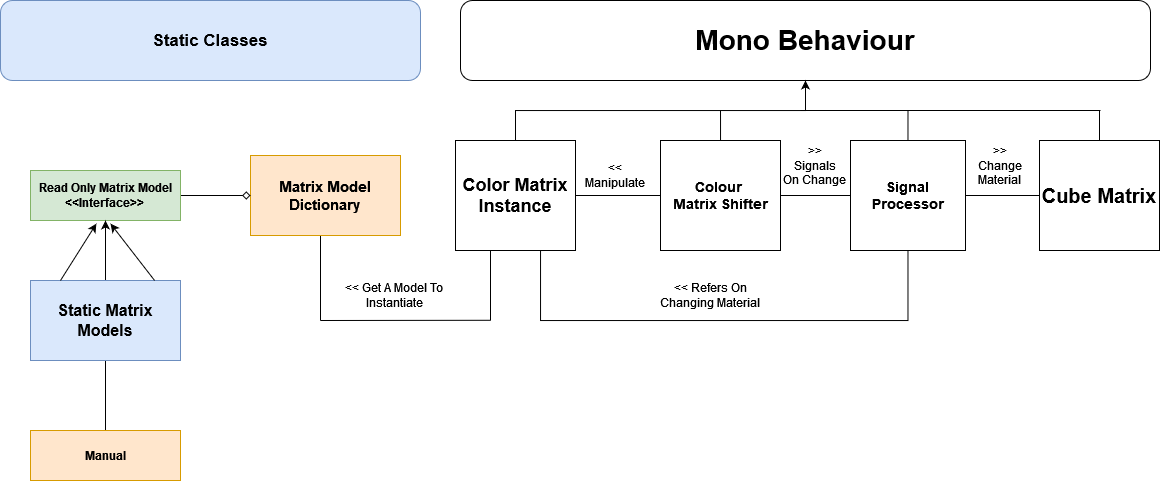

The diagram above was exported from draw.io. Its source (the exported page's mxGraphModel, read from the mxfile embedded in the PNG):
<mxGraphModel dx="1147" dy="715" grid="1" gridSize="10" guides="1" tooltips="1" connect="1" arrows="1" fold="1" page="1" pageScale="1" pageWidth="1169" pageHeight="827" math="0" shadow="0">
  <root>
    <mxCell id="WIyWlLk6GJQsqaUBKTNV-0" />
    <mxCell id="WIyWlLk6GJQsqaUBKTNV-1" parent="WIyWlLk6GJQsqaUBKTNV-0" />
    <mxCell id="b6auqr88X2530byy-Ylc-60" value="&lt;font size=&quot;1&quot;&gt;&lt;b style=&quot;font-size: 28px;&quot;&gt;Mono Behaviour&lt;/b&gt;&lt;/font&gt;" style="rounded=1;whiteSpace=wrap;html=1;" vertex="1" parent="WIyWlLk6GJQsqaUBKTNV-1">
      <mxGeometry x="470" y="20" width="690" height="80" as="geometry" />
    </mxCell>
    <mxCell id="b6auqr88X2530byy-Ylc-77" style="edgeStyle=orthogonalEdgeStyle;rounded=0;orthogonalLoop=1;jettySize=auto;html=1;endArrow=none;endFill=0;" edge="1" parent="WIyWlLk6GJQsqaUBKTNV-1" source="b6auqr88X2530byy-Ylc-61">
      <mxGeometry relative="1" as="geometry">
        <mxPoint x="730" y="130" as="targetPoint" />
      </mxGeometry>
    </mxCell>
    <mxCell id="b6auqr88X2530byy-Ylc-82" style="edgeStyle=orthogonalEdgeStyle;rounded=0;orthogonalLoop=1;jettySize=auto;html=1;entryX=0;entryY=0.5;entryDx=0;entryDy=0;endArrow=none;endFill=0;" edge="1" parent="WIyWlLk6GJQsqaUBKTNV-1" source="b6auqr88X2530byy-Ylc-61" target="b6auqr88X2530byy-Ylc-63">
      <mxGeometry relative="1" as="geometry" />
    </mxCell>
    <mxCell id="b6auqr88X2530byy-Ylc-61" value="&lt;div&gt;&lt;b&gt;&lt;font style=&quot;font-size: 14px;&quot;&gt;Colour&amp;nbsp;&lt;/font&gt;&lt;/b&gt;&lt;/div&gt;&lt;div&gt;&lt;b&gt;&lt;font style=&quot;font-size: 14px;&quot;&gt;Matrix Shifter&lt;/font&gt;&lt;/b&gt;&lt;/div&gt;" style="rounded=0;whiteSpace=wrap;html=1;" vertex="1" parent="WIyWlLk6GJQsqaUBKTNV-1">
      <mxGeometry x="670" y="160" width="120" height="110" as="geometry" />
    </mxCell>
    <mxCell id="b6auqr88X2530byy-Ylc-66" style="edgeStyle=orthogonalEdgeStyle;rounded=0;orthogonalLoop=1;jettySize=auto;html=1;exitX=0.5;exitY=0;exitDx=0;exitDy=0;entryX=0.5;entryY=1;entryDx=0;entryDy=0;" edge="1" parent="WIyWlLk6GJQsqaUBKTNV-1" source="b6auqr88X2530byy-Ylc-62" target="b6auqr88X2530byy-Ylc-60">
      <mxGeometry relative="1" as="geometry">
        <Array as="points">
          <mxPoint x="525" y="130" />
          <mxPoint x="815" y="130" />
        </Array>
      </mxGeometry>
    </mxCell>
    <mxCell id="b6auqr88X2530byy-Ylc-75" style="edgeStyle=orthogonalEdgeStyle;rounded=0;orthogonalLoop=1;jettySize=auto;html=1;endArrow=none;endFill=0;" edge="1" parent="WIyWlLk6GJQsqaUBKTNV-1" source="b6auqr88X2530byy-Ylc-62" target="b6auqr88X2530byy-Ylc-61">
      <mxGeometry relative="1" as="geometry" />
    </mxCell>
    <mxCell id="b6auqr88X2530byy-Ylc-103" style="edgeStyle=orthogonalEdgeStyle;rounded=0;orthogonalLoop=1;jettySize=auto;html=1;endArrow=none;endFill=0;" edge="1" parent="WIyWlLk6GJQsqaUBKTNV-1">
      <mxGeometry relative="1" as="geometry">
        <mxPoint x="500" y="340" as="targetPoint" />
        <mxPoint x="500" y="260" as="sourcePoint" />
      </mxGeometry>
    </mxCell>
    <mxCell id="b6auqr88X2530byy-Ylc-62" value="&lt;font style=&quot;font-size: 18px;&quot;&gt;&lt;b&gt;Color Matrix Instance&lt;/b&gt;&lt;/font&gt;" style="rounded=0;whiteSpace=wrap;html=1;" vertex="1" parent="WIyWlLk6GJQsqaUBKTNV-1">
      <mxGeometry x="465" y="160" width="120" height="110" as="geometry" />
    </mxCell>
    <mxCell id="b6auqr88X2530byy-Ylc-78" style="edgeStyle=orthogonalEdgeStyle;rounded=0;orthogonalLoop=1;jettySize=auto;html=1;endArrow=none;endFill=0;" edge="1" parent="WIyWlLk6GJQsqaUBKTNV-1" source="b6auqr88X2530byy-Ylc-63">
      <mxGeometry relative="1" as="geometry">
        <mxPoint x="917.5" y="130" as="targetPoint" />
      </mxGeometry>
    </mxCell>
    <mxCell id="b6auqr88X2530byy-Ylc-81" style="edgeStyle=orthogonalEdgeStyle;rounded=0;orthogonalLoop=1;jettySize=auto;html=1;entryX=0.75;entryY=1;entryDx=0;entryDy=0;endArrow=none;endFill=0;" edge="1" parent="WIyWlLk6GJQsqaUBKTNV-1" source="b6auqr88X2530byy-Ylc-63" target="b6auqr88X2530byy-Ylc-62">
      <mxGeometry relative="1" as="geometry">
        <mxPoint x="918" y="340" as="targetPoint" />
        <Array as="points">
          <mxPoint x="918" y="340" />
          <mxPoint x="550" y="340" />
          <mxPoint x="550" y="270" />
        </Array>
      </mxGeometry>
    </mxCell>
    <mxCell id="b6auqr88X2530byy-Ylc-86" style="edgeStyle=orthogonalEdgeStyle;rounded=0;orthogonalLoop=1;jettySize=auto;html=1;entryX=0;entryY=0.5;entryDx=0;entryDy=0;endArrow=none;endFill=0;" edge="1" parent="WIyWlLk6GJQsqaUBKTNV-1" source="b6auqr88X2530byy-Ylc-63" target="b6auqr88X2530byy-Ylc-64">
      <mxGeometry relative="1" as="geometry" />
    </mxCell>
    <mxCell id="b6auqr88X2530byy-Ylc-63" value="&lt;font style=&quot;font-size: 14px;&quot;&gt;&lt;b&gt;Signal Processor&lt;/b&gt;&lt;/font&gt;" style="rounded=0;whiteSpace=wrap;html=1;" vertex="1" parent="WIyWlLk6GJQsqaUBKTNV-1">
      <mxGeometry x="860" y="160" width="115" height="110" as="geometry" />
    </mxCell>
    <mxCell id="b6auqr88X2530byy-Ylc-79" style="edgeStyle=orthogonalEdgeStyle;rounded=0;orthogonalLoop=1;jettySize=auto;html=1;endArrow=none;endFill=0;" edge="1" parent="WIyWlLk6GJQsqaUBKTNV-1" source="b6auqr88X2530byy-Ylc-64">
      <mxGeometry relative="1" as="geometry">
        <mxPoint x="1109" y="130" as="targetPoint" />
      </mxGeometry>
    </mxCell>
    <mxCell id="b6auqr88X2530byy-Ylc-64" value="&lt;b&gt;&lt;font style=&quot;font-size: 20px;&quot;&gt;Cube Matrix&lt;/font&gt;&lt;/b&gt;" style="rounded=0;whiteSpace=wrap;html=1;" vertex="1" parent="WIyWlLk6GJQsqaUBKTNV-1">
      <mxGeometry x="1049" y="160" width="120" height="110" as="geometry" />
    </mxCell>
    <mxCell id="b6auqr88X2530byy-Ylc-69" value="" style="endArrow=none;html=1;rounded=0;" edge="1" parent="WIyWlLk6GJQsqaUBKTNV-1">
      <mxGeometry width="50" height="50" relative="1" as="geometry">
        <mxPoint x="1110" y="130" as="sourcePoint" />
        <mxPoint x="810" y="130" as="targetPoint" />
      </mxGeometry>
    </mxCell>
    <mxCell id="b6auqr88X2530byy-Ylc-80" value="&lt;div&gt;&amp;lt;&amp;lt;&lt;/div&gt;&lt;div&gt;Manipulate&lt;/div&gt;" style="text;html=1;strokeColor=none;fillColor=none;align=center;verticalAlign=middle;whiteSpace=wrap;rounded=0;" vertex="1" parent="WIyWlLk6GJQsqaUBKTNV-1">
      <mxGeometry x="590" y="180" width="70" height="30" as="geometry" />
    </mxCell>
    <mxCell id="b6auqr88X2530byy-Ylc-83" value="&lt;div&gt;&amp;gt;&amp;gt;&lt;/div&gt;&lt;div&gt;Signals&lt;/div&gt;&lt;div&gt;On Change&lt;br&gt;&lt;/div&gt;" style="text;html=1;strokeColor=none;fillColor=none;align=center;verticalAlign=middle;whiteSpace=wrap;rounded=0;" vertex="1" parent="WIyWlLk6GJQsqaUBKTNV-1">
      <mxGeometry x="790" y="150" width="70" height="70" as="geometry" />
    </mxCell>
    <mxCell id="b6auqr88X2530byy-Ylc-84" value="&lt;div&gt;&amp;gt;&amp;gt;&lt;br&gt;&lt;/div&gt;&lt;div&gt;Change&lt;/div&gt;&lt;div&gt;Material&lt;br&gt;&lt;/div&gt;" style="text;html=1;strokeColor=none;fillColor=none;align=center;verticalAlign=middle;whiteSpace=wrap;rounded=0;" vertex="1" parent="WIyWlLk6GJQsqaUBKTNV-1">
      <mxGeometry x="980" y="160" width="60" height="50" as="geometry" />
    </mxCell>
    <mxCell id="b6auqr88X2530byy-Ylc-85" value="&amp;lt;&amp;lt; Refers On Changing Material" style="text;html=1;strokeColor=none;fillColor=none;align=center;verticalAlign=middle;whiteSpace=wrap;rounded=0;" vertex="1" parent="WIyWlLk6GJQsqaUBKTNV-1">
      <mxGeometry x="660" y="300" width="120" height="30" as="geometry" />
    </mxCell>
    <mxCell id="b6auqr88X2530byy-Ylc-87" value="&lt;b&gt;&lt;font style=&quot;font-size: 17px;&quot;&gt;Static Classes&lt;/font&gt;&lt;/b&gt;" style="rounded=1;whiteSpace=wrap;html=1;fillColor=#dae8fc;strokeColor=#6c8ebf;" vertex="1" parent="WIyWlLk6GJQsqaUBKTNV-1">
      <mxGeometry x="10" y="20" width="420" height="80" as="geometry" />
    </mxCell>
    <mxCell id="b6auqr88X2530byy-Ylc-104" style="edgeStyle=orthogonalEdgeStyle;rounded=0;orthogonalLoop=1;jettySize=auto;html=1;endArrow=none;endFill=0;" edge="1" parent="WIyWlLk6GJQsqaUBKTNV-1">
      <mxGeometry relative="1" as="geometry">
        <mxPoint x="330" y="340" as="targetPoint" />
        <mxPoint x="330" y="255" as="sourcePoint" />
      </mxGeometry>
    </mxCell>
    <mxCell id="b6auqr88X2530byy-Ylc-92" value="&lt;b style=&quot;font-size: 15px;&quot;&gt;Matrix Model Dictionary&lt;br&gt;&lt;/b&gt;" style="rounded=0;whiteSpace=wrap;html=1;fillColor=#ffe6cc;strokeColor=#d79b00;" vertex="1" parent="WIyWlLk6GJQsqaUBKTNV-1">
      <mxGeometry x="260" y="175" width="150" height="80" as="geometry" />
    </mxCell>
    <mxCell id="b6auqr88X2530byy-Ylc-101" style="edgeStyle=orthogonalEdgeStyle;rounded=0;orthogonalLoop=1;jettySize=auto;html=1;entryX=0;entryY=0.5;entryDx=0;entryDy=0;endArrow=diamond;endFill=0;" edge="1" parent="WIyWlLk6GJQsqaUBKTNV-1" source="b6auqr88X2530byy-Ylc-93" target="b6auqr88X2530byy-Ylc-92">
      <mxGeometry relative="1" as="geometry" />
    </mxCell>
    <mxCell id="b6auqr88X2530byy-Ylc-93" value="&lt;div&gt;&lt;b&gt;Read Only Matrix Model&lt;/b&gt;&lt;/div&gt;&lt;div&gt;&lt;b&gt;&amp;lt;&amp;lt;Interface&amp;gt;&amp;gt;&lt;br&gt;&lt;/b&gt;&lt;/div&gt;" style="rounded=0;whiteSpace=wrap;html=1;fillColor=#d5e8d4;strokeColor=#82b366;" vertex="1" parent="WIyWlLk6GJQsqaUBKTNV-1">
      <mxGeometry x="40" y="190" width="150" height="50" as="geometry" />
    </mxCell>
    <mxCell id="b6auqr88X2530byy-Ylc-96" style="edgeStyle=orthogonalEdgeStyle;rounded=0;orthogonalLoop=1;jettySize=auto;html=1;entryX=0.5;entryY=1;entryDx=0;entryDy=0;" edge="1" parent="WIyWlLk6GJQsqaUBKTNV-1" source="b6auqr88X2530byy-Ylc-94" target="b6auqr88X2530byy-Ylc-93">
      <mxGeometry relative="1" as="geometry" />
    </mxCell>
    <mxCell id="b6auqr88X2530byy-Ylc-102" style="edgeStyle=orthogonalEdgeStyle;rounded=0;orthogonalLoop=1;jettySize=auto;html=1;entryX=0.5;entryY=0;entryDx=0;entryDy=0;endArrow=none;endFill=0;" edge="1" parent="WIyWlLk6GJQsqaUBKTNV-1" source="b6auqr88X2530byy-Ylc-94" target="b6auqr88X2530byy-Ylc-95">
      <mxGeometry relative="1" as="geometry" />
    </mxCell>
    <mxCell id="b6auqr88X2530byy-Ylc-94" value="&lt;font style=&quot;font-size: 16px;&quot;&gt;&lt;b&gt;Static Matrix Models&lt;br&gt;&lt;/b&gt;&lt;/font&gt;" style="rounded=0;whiteSpace=wrap;html=1;fillColor=#dae8fc;strokeColor=#6c8ebf;" vertex="1" parent="WIyWlLk6GJQsqaUBKTNV-1">
      <mxGeometry x="40" y="300" width="150" height="80" as="geometry" />
    </mxCell>
    <mxCell id="b6auqr88X2530byy-Ylc-95" value="&lt;b&gt;Manual&lt;/b&gt;" style="rounded=0;whiteSpace=wrap;html=1;fillColor=#ffe6cc;strokeColor=#d79b00;" vertex="1" parent="WIyWlLk6GJQsqaUBKTNV-1">
      <mxGeometry x="40" y="450" width="150" height="50" as="geometry" />
    </mxCell>
    <mxCell id="b6auqr88X2530byy-Ylc-98" value="" style="endArrow=classic;html=1;rounded=0;entryX=0.5;entryY=1;entryDx=0;entryDy=0;exitX=0.794;exitY=-0.039;exitDx=0;exitDy=0;exitPerimeter=0;" edge="1" parent="WIyWlLk6GJQsqaUBKTNV-1">
      <mxGeometry width="50" height="50" relative="1" as="geometry">
        <mxPoint x="164.0999999999999" y="300.0000000000001" as="sourcePoint" />
        <mxPoint x="120" y="243.12" as="targetPoint" />
      </mxGeometry>
    </mxCell>
    <mxCell id="b6auqr88X2530byy-Ylc-100" value="" style="endArrow=classic;html=1;rounded=0;exitX=0.794;exitY=-0.039;exitDx=0;exitDy=0;exitPerimeter=0;" edge="1" parent="WIyWlLk6GJQsqaUBKTNV-1">
      <mxGeometry width="50" height="50" relative="1" as="geometry">
        <mxPoint x="69.99999999999991" y="300.0000000000001" as="sourcePoint" />
        <mxPoint x="105.9" y="243.12" as="targetPoint" />
      </mxGeometry>
    </mxCell>
    <mxCell id="b6auqr88X2530byy-Ylc-105" value="" style="endArrow=none;html=1;rounded=0;" edge="1" parent="WIyWlLk6GJQsqaUBKTNV-1">
      <mxGeometry width="50" height="50" relative="1" as="geometry">
        <mxPoint x="330" y="340" as="sourcePoint" />
        <mxPoint x="500" y="339.78" as="targetPoint" />
      </mxGeometry>
    </mxCell>
    <mxCell id="b6auqr88X2530byy-Ylc-106" value="&lt;div&gt;&amp;lt;&amp;lt; Get A Model To&amp;nbsp;&lt;/div&gt;&lt;div&gt;Instantiate &lt;br&gt;&lt;/div&gt;" style="text;html=1;strokeColor=none;fillColor=none;align=center;verticalAlign=middle;whiteSpace=wrap;rounded=0;" vertex="1" parent="WIyWlLk6GJQsqaUBKTNV-1">
      <mxGeometry x="300" y="285" width="210" height="60" as="geometry" />
    </mxCell>
  </root>
</mxGraphModel>